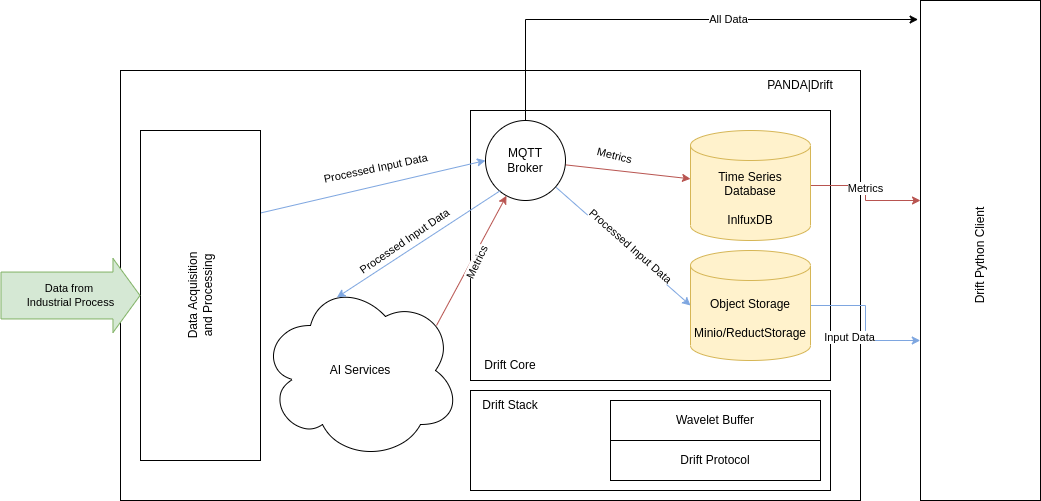

The diagram above was exported from draw.io. Its source (the exported page's mxGraphModel, read from the mxfile embedded in the PNG):
<mxGraphModel dx="1634" dy="2367" grid="1" gridSize="10" guides="1" tooltips="1" connect="1" arrows="1" fold="1" page="1" pageScale="1" pageWidth="850" pageHeight="1100" math="0" shadow="0">
  <root>
    <mxCell id="0" />
    <mxCell id="1" parent="0" />
    <mxCell id="IESl1oT55usWLEvTgHgb-24" value="" style="rounded=0;whiteSpace=wrap;html=1;fillStyle=auto;fontColor=#000000;fillColor=none;" parent="1" vertex="1">
      <mxGeometry x="20" y="-20" width="740" height="430" as="geometry" />
    </mxCell>
    <mxCell id="4" value="" style="rounded=0;whiteSpace=wrap;html=1;" parent="1" vertex="1">
      <mxGeometry x="370" y="20" width="360" height="270" as="geometry" />
    </mxCell>
    <mxCell id="IESl1oT55usWLEvTgHgb-27" style="edgeStyle=orthogonalEdgeStyle;rounded=0;orthogonalLoop=1;jettySize=auto;html=1;entryX=0;entryY=0.4;entryDx=0;entryDy=0;entryPerimeter=0;labelBackgroundColor=none;labelBorderColor=none;fontColor=#000000;startArrow=none;startFill=0;endArrow=classic;endFill=1;strokeColor=#B85450;gradientColor=none;" parent="1" source="IESl1oT55usWLEvTgHgb-1" target="IESl1oT55usWLEvTgHgb-26" edge="1">
      <mxGeometry relative="1" as="geometry">
        <Array as="points" />
      </mxGeometry>
    </mxCell>
    <mxCell id="IESl1oT55usWLEvTgHgb-29" value="Metrics" style="edgeLabel;html=1;align=center;verticalAlign=middle;resizable=0;points=[];fontColor=#000000;" parent="IESl1oT55usWLEvTgHgb-27" vertex="1" connectable="0">
      <mxGeometry x="-0.0899" y="-1" relative="1" as="geometry">
        <mxPoint as="offset" />
      </mxGeometry>
    </mxCell>
    <mxCell id="IESl1oT55usWLEvTgHgb-1" value="&lt;div&gt;Time Series Database&lt;/div&gt;&lt;div&gt;&lt;br&gt;&lt;/div&gt;&lt;div&gt;InlfuxDB&lt;br&gt;&lt;/div&gt;" style="shape=cylinder3;whiteSpace=wrap;html=1;boundedLbl=1;backgroundOutline=1;size=15;fillColor=#FFF2CC;strokeColor=#d6b656;fillStyle=auto;fontColor=#000000;" parent="1" vertex="1">
      <mxGeometry x="590" y="40" width="120" height="110" as="geometry" />
    </mxCell>
    <mxCell id="IESl1oT55usWLEvTgHgb-31" style="edgeStyle=orthogonalEdgeStyle;rounded=0;orthogonalLoop=1;jettySize=auto;html=1;entryX=-0.002;entryY=0.68;entryDx=0;entryDy=0;entryPerimeter=0;labelBackgroundColor=none;labelBorderColor=none;fontColor=#000000;startArrow=none;startFill=0;endArrow=classic;endFill=1;strokeColor=#7EA6E0;gradientColor=none;" parent="1" source="IESl1oT55usWLEvTgHgb-2" target="IESl1oT55usWLEvTgHgb-26" edge="1">
      <mxGeometry relative="1" as="geometry" />
    </mxCell>
    <mxCell id="IESl1oT55usWLEvTgHgb-32" value="Input Data" style="edgeLabel;html=1;align=center;verticalAlign=middle;resizable=0;points=[];fontColor=#000000;" parent="IESl1oT55usWLEvTgHgb-31" vertex="1" connectable="0">
      <mxGeometry x="0.198" y="-1" relative="1" as="geometry">
        <mxPoint x="-16" y="-1" as="offset" />
      </mxGeometry>
    </mxCell>
    <mxCell id="IESl1oT55usWLEvTgHgb-2" value="&lt;div&gt;Object Storage&lt;br&gt;&lt;/div&gt;&lt;div&gt;&lt;br&gt;&lt;/div&gt;&lt;div&gt;Minio/ReductStorage&lt;br&gt;&lt;/div&gt;" style="shape=cylinder3;whiteSpace=wrap;html=1;boundedLbl=1;backgroundOutline=1;size=15;fillColor=#fff2cc;strokeColor=#d6b656;fontColor=#000000;" parent="1" vertex="1">
      <mxGeometry x="590" y="160" width="120" height="110" as="geometry" />
    </mxCell>
    <mxCell id="IESl1oT55usWLEvTgHgb-5" style="rounded=0;orthogonalLoop=1;jettySize=auto;html=1;fillColor=#f8cecc;strokeColor=#b85450;" parent="1" source="IESl1oT55usWLEvTgHgb-4" target="IESl1oT55usWLEvTgHgb-1" edge="1">
      <mxGeometry relative="1" as="geometry" />
    </mxCell>
    <mxCell id="IESl1oT55usWLEvTgHgb-19" value="Metrics" style="edgeLabel;html=1;align=center;verticalAlign=middle;resizable=0;points=[];fontColor=#000000;rotation=13.9;" parent="IESl1oT55usWLEvTgHgb-5" vertex="1" connectable="0">
      <mxGeometry x="0.3179" y="2" relative="1" as="geometry">
        <mxPoint x="-34" y="-17" as="offset" />
      </mxGeometry>
    </mxCell>
    <mxCell id="IESl1oT55usWLEvTgHgb-6" style="rounded=0;orthogonalLoop=1;jettySize=auto;html=1;entryX=0;entryY=0.5;entryDx=0;entryDy=0;entryPerimeter=0;strokeColor=#7EA6E0;" parent="1" source="IESl1oT55usWLEvTgHgb-4" target="IESl1oT55usWLEvTgHgb-2" edge="1">
      <mxGeometry relative="1" as="geometry" />
    </mxCell>
    <mxCell id="IESl1oT55usWLEvTgHgb-18" value="Processed Input Data" style="edgeLabel;html=1;align=center;verticalAlign=middle;resizable=0;points=[];fontColor=#000000;rotation=41.4;" parent="IESl1oT55usWLEvTgHgb-6" vertex="1" connectable="0">
      <mxGeometry x="-0.7792" y="-1" relative="1" as="geometry">
        <mxPoint x="61" y="45" as="offset" />
      </mxGeometry>
    </mxCell>
    <mxCell id="IESl1oT55usWLEvTgHgb-33" style="edgeStyle=orthogonalEdgeStyle;rounded=0;orthogonalLoop=1;jettySize=auto;html=1;entryX=-0.02;entryY=0.038;entryDx=0;entryDy=0;entryPerimeter=0;labelBackgroundColor=none;labelBorderColor=none;fontColor=#000000;startArrow=none;startFill=0;endArrow=classic;endFill=1;strokeColor=#000000;gradientColor=none;exitX=0.5;exitY=0;exitDx=0;exitDy=0;" parent="1" source="IESl1oT55usWLEvTgHgb-4" target="IESl1oT55usWLEvTgHgb-26" edge="1">
      <mxGeometry relative="1" as="geometry">
        <Array as="points">
          <mxPoint x="425" y="-71" />
        </Array>
      </mxGeometry>
    </mxCell>
    <mxCell id="IESl1oT55usWLEvTgHgb-34" value="All Data" style="edgeLabel;html=1;align=center;verticalAlign=middle;resizable=0;points=[];fontColor=#000000;" parent="IESl1oT55usWLEvTgHgb-33" vertex="1" connectable="0">
      <mxGeometry x="0.2264" y="1" relative="1" as="geometry">
        <mxPoint as="offset" />
      </mxGeometry>
    </mxCell>
    <mxCell id="IESl1oT55usWLEvTgHgb-4" value="&lt;div&gt;MQTT&lt;/div&gt;&lt;div&gt;Broker&lt;/div&gt;" style="ellipse;whiteSpace=wrap;html=1;aspect=fixed;" parent="1" vertex="1">
      <mxGeometry x="385" y="30" width="80" height="80" as="geometry" />
    </mxCell>
    <mxCell id="IESl1oT55usWLEvTgHgb-10" style="edgeStyle=none;rounded=0;orthogonalLoop=1;jettySize=auto;html=1;entryX=0;entryY=0.5;entryDx=0;entryDy=0;exitX=1;exitY=0.25;exitDx=0;exitDy=0;fontColor=#7EA6E0;strokeColor=#7EA6E0;" parent="1" source="IESl1oT55usWLEvTgHgb-9" target="IESl1oT55usWLEvTgHgb-4" edge="1">
      <mxGeometry relative="1" as="geometry" />
    </mxCell>
    <mxCell id="IESl1oT55usWLEvTgHgb-16" value="Processed Input Data" style="edgeLabel;html=1;align=center;verticalAlign=middle;resizable=0;points=[];rotation=-11.9;fontColor=#000000;" parent="IESl1oT55usWLEvTgHgb-10" vertex="1" connectable="0">
      <mxGeometry x="0.1515" relative="1" as="geometry">
        <mxPoint x="-15" y="-15" as="offset" />
      </mxGeometry>
    </mxCell>
    <mxCell id="IESl1oT55usWLEvTgHgb-9" value="Data Acquisition&lt;br&gt;&lt;div&gt;and Processing&lt;br&gt;&lt;/div&gt;" style="rounded=0;whiteSpace=wrap;html=1;verticalAlign=middle;horizontal=0;" parent="1" vertex="1">
      <mxGeometry x="40" y="40" width="120" height="330" as="geometry" />
    </mxCell>
    <mxCell id="IESl1oT55usWLEvTgHgb-12" value="AI Services" style="ellipse;shape=cloud;whiteSpace=wrap;html=1;fillStyle=auto;shadow=0;sketch=0;" parent="1" vertex="1">
      <mxGeometry x="160" y="190" width="200" height="180" as="geometry" />
    </mxCell>
    <mxCell id="IESl1oT55usWLEvTgHgb-14" value="&lt;div&gt;Data from &lt;br&gt;&lt;/div&gt;&lt;div&gt;Industrial Process&lt;/div&gt;" style="shape=flexArrow;endArrow=classic;html=1;rounded=0;entryX=0;entryY=0.5;entryDx=0;entryDy=0;endWidth=26.20689655172414;endSize=8.675862068965518;width=46.896551724137936;fillColor=#d5e8d4;strokeColor=#82b366;gradientColor=none;labelBorderColor=none;labelBackgroundColor=none;" parent="1" target="IESl1oT55usWLEvTgHgb-9" edge="1">
      <mxGeometry width="50" height="50" relative="1" as="geometry">
        <mxPoint x="-100" y="205" as="sourcePoint" />
        <mxPoint x="-80" y="200" as="targetPoint" />
      </mxGeometry>
    </mxCell>
    <mxCell id="IESl1oT55usWLEvTgHgb-20" style="edgeStyle=none;rounded=0;orthogonalLoop=1;jettySize=auto;html=1;entryX=0.382;entryY=0.094;entryDx=0;entryDy=0;exitX=0.188;exitY=0.875;exitDx=0;exitDy=0;fontColor=#7EA6E0;strokeColor=#7EA6E0;entryPerimeter=0;exitPerimeter=0;" parent="1" source="IESl1oT55usWLEvTgHgb-4" target="IESl1oT55usWLEvTgHgb-12" edge="1">
      <mxGeometry relative="1" as="geometry">
        <mxPoint x="190" y="132.5" as="sourcePoint" />
        <mxPoint x="355" y="50" as="targetPoint" />
      </mxGeometry>
    </mxCell>
    <mxCell id="IESl1oT55usWLEvTgHgb-21" value="Processed Input Data" style="edgeLabel;html=1;align=center;verticalAlign=middle;resizable=0;points=[];rotation=-34.4;fontColor=#000000;" parent="IESl1oT55usWLEvTgHgb-20" vertex="1" connectable="0">
      <mxGeometry x="0.1515" relative="1" as="geometry">
        <mxPoint x="-2" y="-11" as="offset" />
      </mxGeometry>
    </mxCell>
    <mxCell id="IESl1oT55usWLEvTgHgb-22" style="rounded=0;orthogonalLoop=1;jettySize=auto;html=1;fillColor=#f8cecc;strokeColor=#b85450;exitX=0.88;exitY=0.25;exitDx=0;exitDy=0;exitPerimeter=0;" parent="1" source="IESl1oT55usWLEvTgHgb-12" target="IESl1oT55usWLEvTgHgb-4" edge="1">
      <mxGeometry relative="1" as="geometry">
        <mxPoint x="420" y="180" as="sourcePoint" />
        <mxPoint x="600" y="104.15094339622647" as="targetPoint" />
      </mxGeometry>
    </mxCell>
    <mxCell id="IESl1oT55usWLEvTgHgb-23" value="Metrics" style="edgeLabel;html=1;align=center;verticalAlign=middle;resizable=0;points=[];fontColor=#000000;rotation=-64.5;" parent="IESl1oT55usWLEvTgHgb-22" vertex="1" connectable="0">
      <mxGeometry x="0.3179" y="2" relative="1" as="geometry">
        <mxPoint x="-4" y="24" as="offset" />
      </mxGeometry>
    </mxCell>
    <mxCell id="IESl1oT55usWLEvTgHgb-25" value="PANDA|Drift" style="text;html=1;strokeColor=none;fillColor=none;align=center;verticalAlign=middle;whiteSpace=wrap;rounded=0;shadow=0;sketch=0;fillStyle=auto;fontColor=#000000;" parent="1" vertex="1">
      <mxGeometry x="640" y="-20" width="120" height="30" as="geometry" />
    </mxCell>
    <mxCell id="IESl1oT55usWLEvTgHgb-26" value="" style="rounded=0;whiteSpace=wrap;html=1;shadow=0;sketch=0;fillStyle=auto;fontColor=#000000;fillColor=none;" parent="1" vertex="1">
      <mxGeometry x="820" y="-90" width="120" height="500" as="geometry" />
    </mxCell>
    <mxCell id="IESl1oT55usWLEvTgHgb-35" value="Drift Python Client" style="text;html=1;strokeColor=none;fillColor=none;align=center;verticalAlign=middle;whiteSpace=wrap;rounded=0;shadow=0;sketch=0;fillStyle=auto;fontColor=#000000;rotation=-90;" parent="1" vertex="1">
      <mxGeometry x="820" y="150" width="120" height="30" as="geometry" />
    </mxCell>
    <mxCell id="3" value="Drift Core" style="text;html=1;strokeColor=none;fillColor=none;align=center;verticalAlign=middle;whiteSpace=wrap;rounded=0;shadow=0;sketch=0;fillStyle=auto;fontColor=#000000;" parent="1" vertex="1">
      <mxGeometry x="370" y="260" width="80" height="30" as="geometry" />
    </mxCell>
    <mxCell id="5" value="" style="rounded=0;whiteSpace=wrap;html=1;" parent="1" vertex="1">
      <mxGeometry x="370" y="300" width="360" height="100" as="geometry" />
    </mxCell>
    <mxCell id="6" value="Drift Stack" style="text;html=1;strokeColor=none;fillColor=none;align=center;verticalAlign=middle;whiteSpace=wrap;rounded=0;shadow=0;sketch=0;fillStyle=auto;fontColor=#000000;" parent="1" vertex="1">
      <mxGeometry x="370" y="300" width="80" height="30" as="geometry" />
    </mxCell>
    <mxCell id="7" value="Wavelet Buffer" style="rounded=0;whiteSpace=wrap;html=1;fontColor=#000000;" parent="1" vertex="1">
      <mxGeometry x="510" y="310" width="210" height="40" as="geometry" />
    </mxCell>
    <mxCell id="8" value="Drift Protocol" style="rounded=0;whiteSpace=wrap;html=1;fontColor=#000000;" parent="1" vertex="1">
      <mxGeometry x="510" y="350" width="210" height="40" as="geometry" />
    </mxCell>
  </root>
</mxGraphModel>